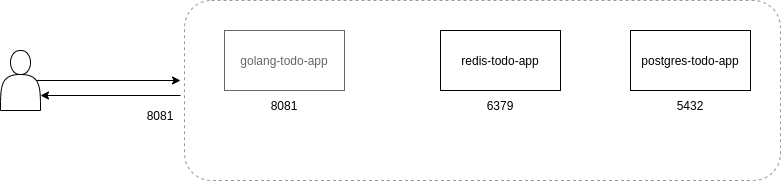

The diagram above was exported from draw.io. Its source (the exported page's mxGraphModel, read from the mxfile embedded in the PNG):
<mxGraphModel dx="976" dy="559" grid="1" gridSize="10" guides="1" tooltips="1" connect="1" arrows="1" fold="1" page="1" pageScale="1" pageWidth="827" pageHeight="1169" math="0" shadow="0">
  <root>
    <mxCell id="0" />
    <mxCell id="1" parent="0" />
    <mxCell id="yAqHqxy8OtdqXzHYWbmj-1" value="golang-todo-app" style="rounded=0;whiteSpace=wrap;html=1;" vertex="1" parent="1">
      <mxGeometry x="254" y="170" width="120" height="60" as="geometry" />
    </mxCell>
    <mxCell id="yAqHqxy8OtdqXzHYWbmj-2" value="" style="rounded=1;whiteSpace=wrap;html=1;opacity=40;dashed=1;" vertex="1" parent="1">
      <mxGeometry x="214" y="140" width="596" height="180" as="geometry" />
    </mxCell>
    <mxCell id="yAqHqxy8OtdqXzHYWbmj-3" value="redis-todo-app" style="rounded=0;whiteSpace=wrap;html=1;" vertex="1" parent="1">
      <mxGeometry x="470" y="170" width="120" height="60" as="geometry" />
    </mxCell>
    <mxCell id="yAqHqxy8OtdqXzHYWbmj-4" value="postgres-todo-app" style="rounded=0;whiteSpace=wrap;html=1;" vertex="1" parent="1">
      <mxGeometry x="660" y="170" width="120" height="60" as="geometry" />
    </mxCell>
    <mxCell id="yAqHqxy8OtdqXzHYWbmj-5" value="" style="shape=actor;whiteSpace=wrap;html=1;" vertex="1" parent="1">
      <mxGeometry x="30" y="190" width="40" height="60" as="geometry" />
    </mxCell>
    <mxCell id="yAqHqxy8OtdqXzHYWbmj-6" value="8081" style="text;html=1;strokeColor=none;fillColor=none;align=center;verticalAlign=middle;whiteSpace=wrap;rounded=0;" vertex="1" parent="1">
      <mxGeometry x="284" y="230" width="60" height="30" as="geometry" />
    </mxCell>
    <mxCell id="yAqHqxy8OtdqXzHYWbmj-7" value="6379" style="text;html=1;strokeColor=none;fillColor=none;align=center;verticalAlign=middle;whiteSpace=wrap;rounded=0;" vertex="1" parent="1">
      <mxGeometry x="500" y="230" width="60" height="30" as="geometry" />
    </mxCell>
    <mxCell id="yAqHqxy8OtdqXzHYWbmj-8" value="5432" style="text;html=1;strokeColor=none;fillColor=none;align=center;verticalAlign=middle;whiteSpace=wrap;rounded=0;" vertex="1" parent="1">
      <mxGeometry x="690" y="230" width="60" height="30" as="geometry" />
    </mxCell>
    <mxCell id="yAqHqxy8OtdqXzHYWbmj-9" value="" style="endArrow=classic;html=1;rounded=0;exitX=0.9;exitY=0.5;exitDx=0;exitDy=0;exitPerimeter=0;" edge="1" parent="1" source="yAqHqxy8OtdqXzHYWbmj-5">
      <mxGeometry width="50" height="50" relative="1" as="geometry">
        <mxPoint x="390" y="340" as="sourcePoint" />
        <mxPoint x="210" y="220" as="targetPoint" />
      </mxGeometry>
    </mxCell>
    <mxCell id="yAqHqxy8OtdqXzHYWbmj-12" value="" style="endArrow=classic;html=1;rounded=0;entryX=1;entryY=0.75;entryDx=0;entryDy=0;" edge="1" parent="1" target="yAqHqxy8OtdqXzHYWbmj-5">
      <mxGeometry width="50" height="50" relative="1" as="geometry">
        <mxPoint x="210" y="235" as="sourcePoint" />
        <mxPoint x="440" y="290" as="targetPoint" />
      </mxGeometry>
    </mxCell>
    <mxCell id="yAqHqxy8OtdqXzHYWbmj-13" value="8081" style="text;html=1;strokeColor=none;fillColor=none;align=center;verticalAlign=middle;whiteSpace=wrap;rounded=0;" vertex="1" parent="1">
      <mxGeometry x="160" y="240" width="60" height="30" as="geometry" />
    </mxCell>
  </root>
</mxGraphModel>